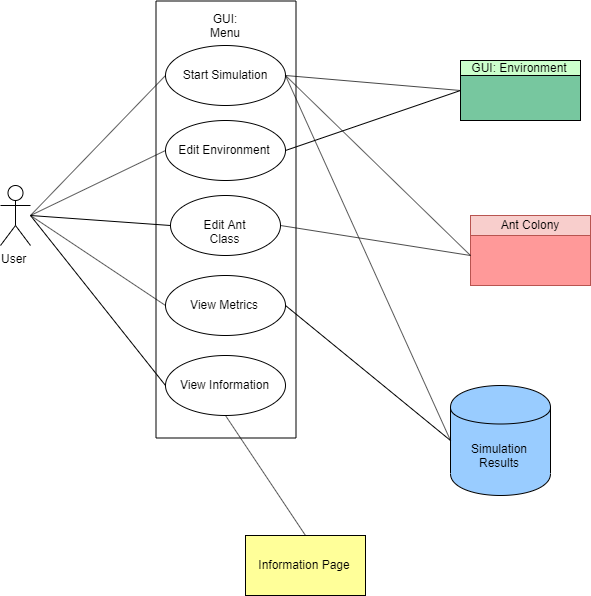

The diagram above was exported from draw.io. Its source (the exported page's mxGraphModel, read from the mxfile embedded in the PNG):
<mxGraphModel dx="2222" dy="967" grid="1" gridSize="10" guides="1" tooltips="1" connect="1" arrows="1" fold="1" page="1" pageScale="1" pageWidth="827" pageHeight="1169" math="0" shadow="0">
  <root>
    <mxCell id="0" />
    <mxCell id="1" parent="0" />
    <mxCell id="Ubun8Yqyk537apJTYicE-1" value="User" style="shape=umlActor;verticalLabelPosition=bottom;labelBackgroundColor=#ffffff;verticalAlign=top;html=1;outlineConnect=0;" vertex="1" parent="1">
      <mxGeometry x="60" y="300" width="30" height="60" as="geometry" />
    </mxCell>
    <mxCell id="Ubun8Yqyk537apJTYicE-4" value="" style="rounded=0;whiteSpace=wrap;html=1;rotation=90;" vertex="1" parent="1">
      <mxGeometry x="67" y="264" width="437" height="140" as="geometry" />
    </mxCell>
    <mxCell id="Ubun8Yqyk537apJTYicE-5" value="Start Simulation" style="ellipse;whiteSpace=wrap;html=1;" vertex="1" parent="1">
      <mxGeometry x="225" y="160" width="120" height="60" as="geometry" />
    </mxCell>
    <mxCell id="Ubun8Yqyk537apJTYicE-9" value="GUI: Menu" style="text;html=1;strokeColor=none;fillColor=none;align=center;verticalAlign=middle;whiteSpace=wrap;rounded=0;" vertex="1" parent="1">
      <mxGeometry x="265" y="130" width="40" height="20" as="geometry" />
    </mxCell>
    <mxCell id="Ubun8Yqyk537apJTYicE-10" value="Edit Environment" style="ellipse;whiteSpace=wrap;html=1;" vertex="1" parent="1">
      <mxGeometry x="225" y="235" width="120" height="60" as="geometry" />
    </mxCell>
    <mxCell id="Ubun8Yqyk537apJTYicE-11" value="Edit Ant Class" style="ellipse;whiteSpace=wrap;html=1;" vertex="1" parent="1">
      <mxGeometry x="230" y="310" width="110" height="60" as="geometry" />
    </mxCell>
    <mxCell id="Ubun8Yqyk537apJTYicE-12" value="View Metrics" style="ellipse;whiteSpace=wrap;html=1;" vertex="1" parent="1">
      <mxGeometry x="225" y="390" width="120" height="60" as="geometry" />
    </mxCell>
    <mxCell id="Ubun8Yqyk537apJTYicE-13" value="View Information" style="ellipse;whiteSpace=wrap;html=1;" vertex="1" parent="1">
      <mxGeometry x="225" y="470" width="120" height="60" as="geometry" />
    </mxCell>
    <mxCell id="Ubun8Yqyk537apJTYicE-17" value="" style="endArrow=none;html=1;entryX=0;entryY=0.5;entryDx=0;entryDy=0;" edge="1" parent="1" target="Ubun8Yqyk537apJTYicE-5">
      <mxGeometry width="50" height="50" relative="1" as="geometry">
        <mxPoint x="90" y="330" as="sourcePoint" />
        <mxPoint x="140" y="280" as="targetPoint" />
      </mxGeometry>
    </mxCell>
    <mxCell id="Ubun8Yqyk537apJTYicE-18" value="" style="endArrow=none;html=1;entryX=0;entryY=0.5;entryDx=0;entryDy=0;" edge="1" parent="1" target="Ubun8Yqyk537apJTYicE-10">
      <mxGeometry width="50" height="50" relative="1" as="geometry">
        <mxPoint x="90" y="330" as="sourcePoint" />
        <mxPoint x="140" y="280" as="targetPoint" />
      </mxGeometry>
    </mxCell>
    <mxCell id="Ubun8Yqyk537apJTYicE-19" value="" style="endArrow=none;html=1;entryX=0;entryY=0.5;entryDx=0;entryDy=0;" edge="1" parent="1" target="Ubun8Yqyk537apJTYicE-11">
      <mxGeometry width="50" height="50" relative="1" as="geometry">
        <mxPoint x="90" y="330" as="sourcePoint" />
        <mxPoint x="180" y="320" as="targetPoint" />
      </mxGeometry>
    </mxCell>
    <mxCell id="Ubun8Yqyk537apJTYicE-20" value="" style="endArrow=none;html=1;entryX=0;entryY=0.5;entryDx=0;entryDy=0;" edge="1" parent="1" target="Ubun8Yqyk537apJTYicE-12">
      <mxGeometry width="50" height="50" relative="1" as="geometry">
        <mxPoint x="90" y="330" as="sourcePoint" />
        <mxPoint x="110" y="560" as="targetPoint" />
      </mxGeometry>
    </mxCell>
    <mxCell id="Ubun8Yqyk537apJTYicE-21" value="" style="endArrow=none;html=1;entryX=0;entryY=0.5;entryDx=0;entryDy=0;" edge="1" parent="1" target="Ubun8Yqyk537apJTYicE-13">
      <mxGeometry width="50" height="50" relative="1" as="geometry">
        <mxPoint x="90" y="330" as="sourcePoint" />
        <mxPoint x="110" y="560" as="targetPoint" />
      </mxGeometry>
    </mxCell>
    <mxCell id="Ubun8Yqyk537apJTYicE-22" value="Information Page" style="rounded=0;whiteSpace=wrap;html=1;fillColor=#FFFF99;" vertex="1" parent="1">
      <mxGeometry x="305" y="650" width="120" height="60" as="geometry" />
    </mxCell>
    <mxCell id="Ubun8Yqyk537apJTYicE-23" value="" style="endArrow=none;html=1;entryX=0.5;entryY=0;entryDx=0;entryDy=0;exitX=0.5;exitY=1;exitDx=0;exitDy=0;" edge="1" parent="1" source="Ubun8Yqyk537apJTYicE-13" target="Ubun8Yqyk537apJTYicE-22">
      <mxGeometry width="50" height="50" relative="1" as="geometry">
        <mxPoint x="220" y="760" as="sourcePoint" />
        <mxPoint x="270" y="710" as="targetPoint" />
      </mxGeometry>
    </mxCell>
    <mxCell id="Ubun8Yqyk537apJTYicE-24" value="Simulation Results" style="shape=cylinder;whiteSpace=wrap;html=1;boundedLbl=1;backgroundOutline=1;fillColor=#99CCFF;" vertex="1" parent="1">
      <mxGeometry x="510" y="500" width="100" height="110" as="geometry" />
    </mxCell>
    <mxCell id="Ubun8Yqyk537apJTYicE-25" value="" style="endArrow=none;html=1;entryX=0;entryY=0.5;entryDx=0;entryDy=0;exitX=1;exitY=0.5;exitDx=0;exitDy=0;" edge="1" parent="1" source="Ubun8Yqyk537apJTYicE-12" target="Ubun8Yqyk537apJTYicE-24">
      <mxGeometry width="50" height="50" relative="1" as="geometry">
        <mxPoint x="230" y="750" as="sourcePoint" />
        <mxPoint x="280" y="700" as="targetPoint" />
      </mxGeometry>
    </mxCell>
    <mxCell id="Ubun8Yqyk537apJTYicE-26" value="" style="rounded=0;whiteSpace=wrap;html=1;fillColor=#FF9999;strokeColor=#b85450;" vertex="1" parent="1">
      <mxGeometry x="530" y="340" width="120" height="60" as="geometry" />
    </mxCell>
    <mxCell id="Ubun8Yqyk537apJTYicE-27" value="Ant Colony" style="rounded=0;whiteSpace=wrap;html=1;fillColor=#f8cecc;strokeColor=#b85450;" vertex="1" parent="1">
      <mxGeometry x="530" y="330" width="120" height="20" as="geometry" />
    </mxCell>
    <mxCell id="Ubun8Yqyk537apJTYicE-28" value="" style="endArrow=none;html=1;exitX=1;exitY=0.5;exitDx=0;exitDy=0;entryX=0;entryY=0.5;entryDx=0;entryDy=0;" edge="1" parent="1" source="Ubun8Yqyk537apJTYicE-11" target="Ubun8Yqyk537apJTYicE-26">
      <mxGeometry width="50" height="50" relative="1" as="geometry">
        <mxPoint x="380" y="370" as="sourcePoint" />
        <mxPoint x="430" y="320" as="targetPoint" />
      </mxGeometry>
    </mxCell>
    <mxCell id="Ubun8Yqyk537apJTYicE-29" value="" style="endArrow=none;html=1;entryX=0;entryY=0.5;entryDx=0;entryDy=0;exitX=1;exitY=0.5;exitDx=0;exitDy=0;" edge="1" parent="1" source="Ubun8Yqyk537apJTYicE-5" target="Ubun8Yqyk537apJTYicE-26">
      <mxGeometry width="50" height="50" relative="1" as="geometry">
        <mxPoint x="410" y="260" as="sourcePoint" />
        <mxPoint x="460" y="210" as="targetPoint" />
      </mxGeometry>
    </mxCell>
    <mxCell id="Ubun8Yqyk537apJTYicE-30" value="" style="endArrow=none;html=1;entryX=0;entryY=0.5;entryDx=0;entryDy=0;exitX=1;exitY=0.5;exitDx=0;exitDy=0;" edge="1" parent="1" source="Ubun8Yqyk537apJTYicE-5" target="Ubun8Yqyk537apJTYicE-24">
      <mxGeometry width="50" height="50" relative="1" as="geometry">
        <mxPoint x="260" y="750" as="sourcePoint" />
        <mxPoint x="310" y="700" as="targetPoint" />
      </mxGeometry>
    </mxCell>
    <mxCell id="Ubun8Yqyk537apJTYicE-31" value="" style="rounded=0;whiteSpace=wrap;html=1;fillColor=#77C79F;" vertex="1" parent="1">
      <mxGeometry x="520" y="175" width="120" height="60" as="geometry" />
    </mxCell>
    <mxCell id="Ubun8Yqyk537apJTYicE-32" value="GUI: Environment" style="rounded=0;whiteSpace=wrap;html=1;fillColor=#CCFFCC;shadow=0;" vertex="1" parent="1">
      <mxGeometry x="520" y="175" width="120" height="15" as="geometry" />
    </mxCell>
    <mxCell id="Ubun8Yqyk537apJTYicE-33" value="" style="endArrow=none;html=1;entryX=0;entryY=0.5;entryDx=0;entryDy=0;exitX=1;exitY=0.5;exitDx=0;exitDy=0;" edge="1" parent="1" source="Ubun8Yqyk537apJTYicE-5" target="Ubun8Yqyk537apJTYicE-31">
      <mxGeometry width="50" height="50" relative="1" as="geometry">
        <mxPoint x="350" y="190" as="sourcePoint" />
        <mxPoint x="160" y="700" as="targetPoint" />
      </mxGeometry>
    </mxCell>
    <mxCell id="Ubun8Yqyk537apJTYicE-34" value="" style="endArrow=none;html=1;exitX=1;exitY=0.5;exitDx=0;exitDy=0;entryX=0;entryY=0.5;entryDx=0;entryDy=0;" edge="1" parent="1" source="Ubun8Yqyk537apJTYicE-10" target="Ubun8Yqyk537apJTYicE-31">
      <mxGeometry width="50" height="50" relative="1" as="geometry">
        <mxPoint x="110" y="750" as="sourcePoint" />
        <mxPoint x="160" y="700" as="targetPoint" />
      </mxGeometry>
    </mxCell>
  </root>
</mxGraphModel>